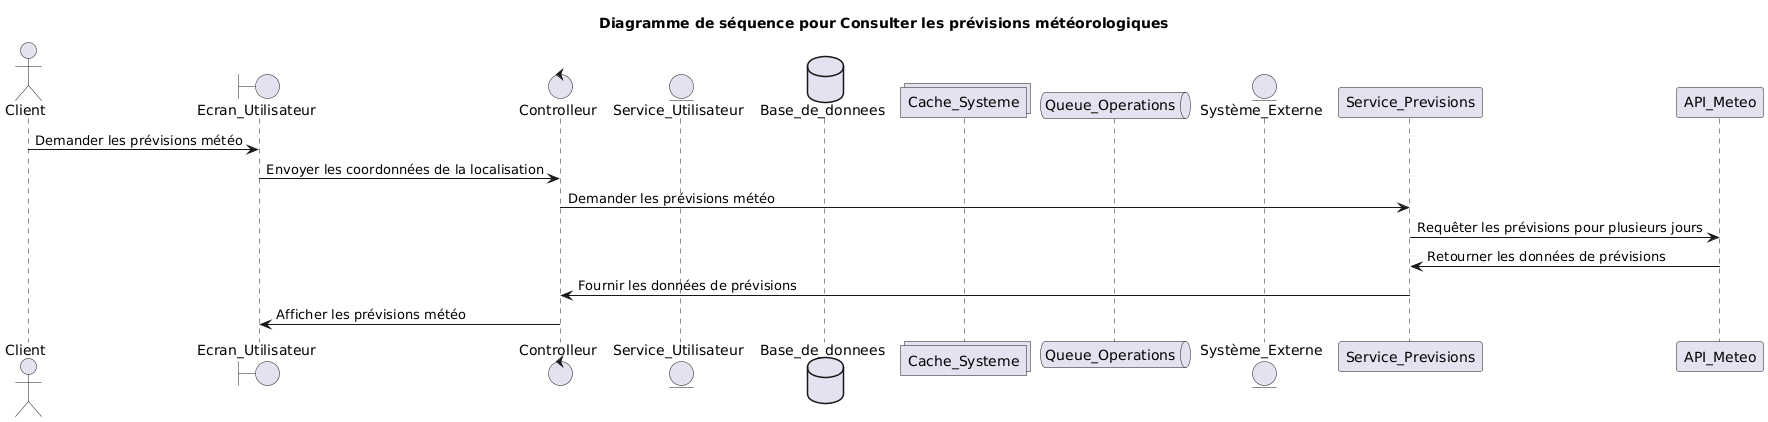

The diagram above was rendered by PlantUML. Its source (embedded in the PNG):
@startuml
title Diagramme de séquence pour Consulter les prévisions météorologiques
actor Client
boundary Ecran_Utilisateur
control Controlleur
entity Service_Utilisateur
database Base_de_donnees
collections Cache_Systeme
queue Queue_Operations
entity Système_Externe
Client -> Ecran_Utilisateur: Demander les prévisions météo
Ecran_Utilisateur -> Controlleur: Envoyer les coordonnées de la localisation
Controlleur -> Service_Previsions: Demander les prévisions météo
Service_Previsions -> API_Meteo: Requêter les prévisions pour plusieurs jours
API_Meteo -> Service_Previsions: Retourner les données de prévisions
Service_Previsions -> Controlleur: Fournir les données de prévisions
Controlleur -> Ecran_Utilisateur: Afficher les prévisions météo
@enduml